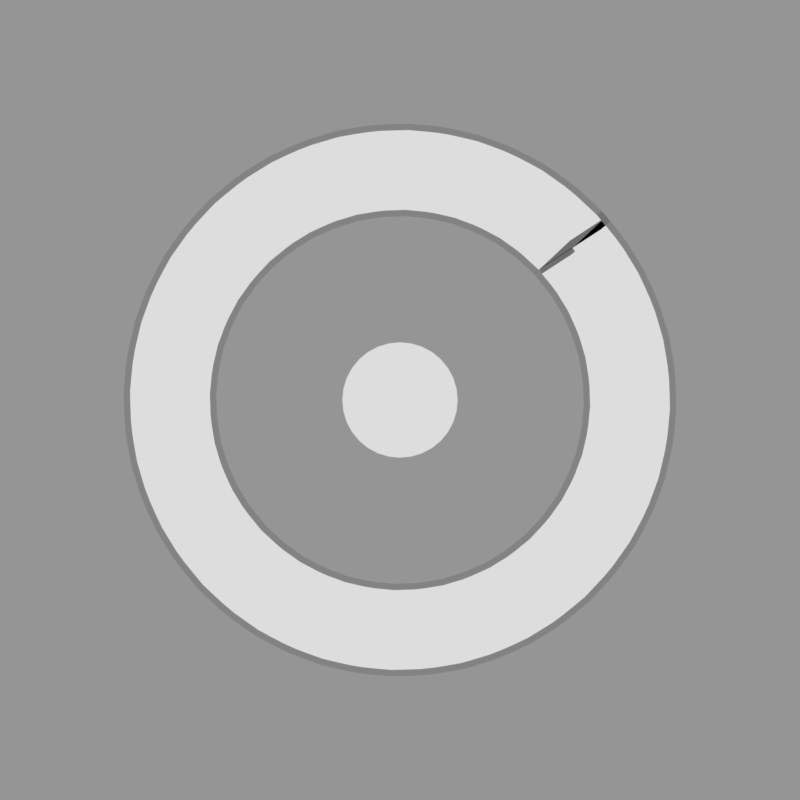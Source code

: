 # Source: hitbursts.rendermarker.blend  (saved by Blender 2.79.0; exported with 4.5.12 LTS)
import bpy
from mathutils import Matrix  # noqa: F401  (used for matrix-valued properties, if any)

bpy.ops.wm.read_factory_settings(use_empty=True)
scene = bpy.context.scene
scene.name = 'hitcirclestuff'

# ---- collections
col_collection_1 = bpy.data.collections.new('Collection 1'); scene.collection.children.link(col_collection_1)

# ---- materials (node trees are filled in below, after node groups)
mat_lightgreen = bpy.data.materials.new('lightgreen')
mat_black__75trans = bpy.data.materials.new('black-.75trans')
mat_black__75trans.alpha_threshold = 0.0
mat_black__75trans.roughness = 0.5
mat_darkred = bpy.data.materials.new('darkred')
mat_gold = bpy.data.materials.new('gold')
mat_white = bpy.data.materials.new('white')

# ---- material node trees
mat_black__75trans.use_nodes = True; mat_black__75trans.node_tree.nodes.clear()
_N = mat_black__75trans.node_tree.nodes; _L = mat_black__75trans.node_tree.links
n0 = _N.new('ShaderNodeOutputMaterial'); n0.name = 'Material Output'; n0.location = (300, 300)
n1 = _N.new('ShaderNodeMixShader'); n1.name = 'Mix Shader'; n1.location = (10, 300)
n1.inputs[0].default_value = 0.75
n2 = _N.new('ShaderNodeEmission'); n2.name = 'Emission'; n2.location = (-180, 200)
n2.inputs[0].default_value = (0.0, 0.0, 0.0, 1.0)
n3 = _N.new('ShaderNodeBsdfTransparent'); n3.name = 'Transparent BSDF'; n3.location = (-180, 100)
_L.new(n1.outputs[0], n0.inputs[0])
_L.new(n2.outputs[0], n1.inputs[1])
_L.new(n3.outputs[0], n1.inputs[2])
n0.is_active_output = True

# ---- cameras
cam_camera_000 = bpy.data.cameras.new('Camera.000')
cam_camera_000.type = 'ORTHO'
cam_camera_000.clip_end = 100.0
cam_camera_000.lens = 35.0
cam_camera_000.sensor_width = 32.0
cam_camera_000.sensor_height = 18.0
cam_camera_000.ortho_scale = 1.2
cam_camera_000.dof.focus_distance = 0.0
cam_camera_061 = bpy.data.cameras.new('Camera.061')
cam_camera_061.type = 'ORTHO'
cam_camera_061.clip_end = 100.0
cam_camera_061.lens = 35.0
cam_camera_061.sensor_width = 32.0
cam_camera_061.sensor_height = 18.0
cam_camera_061.ortho_scale = 1.2
cam_camera_061.dof.focus_distance = 0.0
cam_camera_098 = bpy.data.cameras.new('Camera.098')
cam_camera_098.type = 'ORTHO'
cam_camera_098.clip_end = 100.0
cam_camera_098.lens = 35.0
cam_camera_098.sensor_width = 32.0
cam_camera_098.sensor_height = 18.0
cam_camera_098.ortho_scale = 1.2
cam_camera_098.dof.focus_distance = 0.0
cam_camera_101 = bpy.data.cameras.new('Camera.101')
cam_camera_101.type = 'ORTHO'
cam_camera_101.clip_end = 100.0
cam_camera_101.lens = 35.0
cam_camera_101.sensor_width = 32.0
cam_camera_101.sensor_height = 18.0
cam_camera_101.ortho_scale = 1.2
cam_camera_101.dof.focus_distance = 0.0

# ---- meshes
me_circle = bpy.data.meshes.new('Circle')
me_circle.from_pydata([(0.0, 0.1048, 0.0), (-0.02044, 0.1027, 0.0), (-0.04009, 0.09679, 0.0), (-0.0582, 0.08711, 0.0), (-0.07408, 0.07408, 0.0), (-0.08711, 0.0582, 0.0), (-0.09679, 0.04009, 0.0), (-0.1027, 0.02044, 0.0), (-0.1048, 7.909e-09, 0.0), (-0.1027, -0.02044, 0.0), (-0.09679, -0.04009, 0.0), (-0.08711, -0.0582, 0.0), (-0.07408, -0.07408, 0.0), (-0.0582, -0.08711, 0.0), (-0.04009, -0.09679, 0.0), (-0.02044, -0.1027, 0.0), (3.414e-08, -0.1048, 0.0), (0.02044, -0.1027, 0.0), (0.04009, -0.09679, 0.0), (0.0582, -0.08711, 0.0), (0.07408, -0.07408, 0.0), (0.08711, -0.0582, 0.0), (0.09679, -0.04009, 0.0), (0.1027, -0.02044, 0.0), (0.1048, 1.012e-07, 0.0), (0.1027, 0.02044, 0.0), (0.09679, 0.04009, 0.0), (0.08711, 0.0582, 0.0), (0.07408, 0.07408, 0.0), (0.0582, 0.08711, 0.0), (0.04009, 0.09679, 0.0), (0.02044, 0.1027, 0.0)], [], [(1, 2, 3, 4, 5, 6, 7, 8, 9, 10, 11, 12, 13, 14, 15, 16, 17, 18, 19, 20, 21, 22, 23, 24, 25, 26, 27, 28, 29, 30, 31, 0)])
me_circle.materials.append(mat_lightgreen)
me_circle.use_remesh_preserve_volume = False
me_circle.use_remesh_preserve_attributes = False
me_circle.use_mirror_vertex_groups = False
me_circle.update()
me_plane_003 = bpy.data.meshes.new('Plane.003')
me_plane_003.from_pydata([(-1.249e-06, -0.06377, 0.0), (2.327, -0.06377, 0.0), (-1.249e-06, 0.06377, 0.0), (2.327, 0.06377, 0.0), (0.01923, -0.06377, 0.0), (0.03847, -0.06377, 0.0), (0.0577, -0.06377, 0.0), (0.07694, -0.06377, 0.0), (0.09618, -0.06377, 0.0), (0.1154, -0.06377, 0.0), (0.1346, -0.06377, 0.0), (0.1539, -0.06377, 0.0), (0.1731, -0.06377, 0.0), (0.1924, -0.06377, 0.0), (0.2116, -0.06377, 0.0), (0.2308, -0.06377, 0.0), (0.2501, -0.06377, 0.0), (0.2693, -0.06377, 0.0), (0.2885, -0.06377, 0.0), (0.3078, -0.06377, 0.0), (0.327, -0.06377, 0.0), (0.3462, -0.06377, 0.0), (0.3655, -0.06377, 0.0), (0.3847, -0.06377, 0.0), (0.4039, -0.06377, 0.0), (0.4232, -0.06377, 0.0), (0.4424, -0.06377, 0.0), (0.4616, -0.06377, 0.0), (0.4809, -0.06377, 0.0), (0.5001, -0.06377, 0.0), (0.5194, -0.06377, 0.0), (0.5386, -0.06377, 0.0), (0.5578, -0.06377, 0.0), (0.5771, -0.06377, 0.0), (0.5963, -0.06377, 0.0), (0.6155, -0.06377, 0.0), (0.6348, -0.06377, 0.0), (0.654, -0.06377, 0.0), (0.6732, -0.06377, 0.0), (0.6925, -0.06377, 0.0), (0.7117, -0.06377, 0.0), (0.7309, -0.06377, 0.0), (0.7502, -0.06377, 0.0), (0.7694, -0.06377, 0.0), (0.7886, -0.06377, 0.0), (0.8079, -0.06377, 0.0), (0.8271, -0.06377, 0.0), (0.8463, -0.06377, 0.0), (0.8656, -0.06377, 0.0), (0.8848, -0.06377, 0.0), (0.9041, -0.06377, 0.0), (0.9233, -0.06377, 0.0), (0.9425, -0.06377, 0.0), (0.9618, -0.06377, 0.0), (0.981, -0.06377, 0.0), (1.0, -0.06377, 0.0), (1.019, -0.06377, 0.0), (1.039, -0.06377, 0.0), (1.058, -0.06377, 0.0), (1.077, -0.06377, 0.0), (1.096, -0.06377, 0.0), (1.116, -0.06377, 0.0), (1.135, -0.06377, 0.0), (1.154, -0.06377, 0.0), (1.173, -0.06377, 0.0), (1.193, -0.06377, 0.0), (1.212, -0.06377, 0.0), (1.231, -0.06377, 0.0), (1.25, -0.06377, 0.0), (1.27, -0.06377, 0.0), (1.289, -0.06377, 0.0), (1.308, -0.06377, 0.0), (1.327, -0.06377, 0.0), (1.346, -0.06377, 0.0), (1.366, -0.06377, 0.0), (1.385, -0.06377, 0.0), (1.404, -0.06377, 0.0), (1.423, -0.06377, 0.0), (1.443, -0.06377, 0.0), (1.462, -0.06377, 0.0), (1.481, -0.06377, 0.0), (1.5, -0.06377, 0.0), (1.52, -0.06377, 0.0), (1.539, -0.06377, 0.0), (1.558, -0.06377, 0.0), (1.577, -0.06377, 0.0), (1.597, -0.06377, 0.0), (1.616, -0.06377, 0.0), (1.635, -0.06377, 0.0), (1.654, -0.06377, 0.0), (1.673, -0.06377, 0.0), (1.693, -0.06377, 0.0), (1.712, -0.06377, 0.0), (1.731, -0.06377, 0.0), (1.75, -0.06377, 0.0), (1.77, -0.06377, 0.0), (1.789, -0.06377, 0.0), (1.808, -0.06377, 0.0), (1.827, -0.06377, 0.0), (1.847, -0.06377, 0.0), (1.866, -0.06377, 0.0), (1.885, -0.06377, 0.0), (1.904, -0.06377, 0.0), (1.924, -0.06377, 0.0), (1.943, -0.06377, 0.0), (1.962, -0.06377, 0.0), (1.981, -0.06377, 0.0), (2.0, -0.06377, 0.0), (2.02, -0.06377, 0.0), (2.039, -0.06377, 0.0), (2.058, -0.06377, 0.0), (2.077, -0.06377, 0.0), (2.097, -0.06377, 0.0), (2.116, -0.06377, 0.0), (2.135, -0.06377, 0.0), (2.154, -0.06377, 0.0), (2.174, -0.06377, 0.0), (2.193, -0.06377, 0.0), (2.212, -0.06377, 0.0), (2.231, -0.06377, 0.0), (2.251, -0.06377, 0.0), (2.27, -0.06377, 0.0), (2.289, -0.06377, 0.0), (2.308, -0.06377, 0.0), (2.308, 0.06377, 0.0), (2.289, 0.06377, 0.0), (2.27, 0.06377, 0.0), (2.251, 0.06377, 0.0), (2.231, 0.06377, 0.0), (2.212, 0.06377, 0.0), (2.193, 0.06377, 0.0), (2.174, 0.06377, 0.0), (2.154, 0.06377, 0.0), (2.135, 0.06377, 0.0), (2.116, 0.06377, 0.0), (2.097, 0.06377, 0.0), (2.077, 0.06377, 0.0), (2.058, 0.06377, 0.0), (2.039, 0.06377, 0.0), (2.02, 0.06377, 0.0), (2.0, 0.06377, 0.0), (1.981, 0.06377, 0.0), (1.962, 0.06377, 0.0), (1.943, 0.06377, 0.0), (1.924, 0.06377, 0.0), (1.904, 0.06377, 0.0), (1.885, 0.06377, 0.0), (1.866, 0.06377, 0.0), (1.847, 0.06377, 0.0), (1.827, 0.06377, 0.0), (1.808, 0.06377, 0.0), (1.789, 0.06377, 0.0), (1.77, 0.06377, 0.0), (1.75, 0.06377, 0.0), (1.731, 0.06377, 0.0), (1.712, 0.06377, 0.0), (1.693, 0.06377, 0.0), (1.673, 0.06377, 0.0), (1.654, 0.06377, 0.0), (1.635, 0.06377, 0.0), (1.616, 0.06377, 0.0), (1.597, 0.06377, 0.0), (1.577, 0.06377, 0.0), (1.558, 0.06377, 0.0), (1.539, 0.06377, 0.0), (1.52, 0.06377, 0.0), (1.5, 0.06377, 0.0), (1.481, 0.06377, 0.0), (1.462, 0.06377, 0.0), (1.443, 0.06377, 0.0), (1.423, 0.06377, 0.0), (1.404, 0.06377, 0.0), (1.385, 0.06377, 0.0), (1.366, 0.06377, 0.0), (1.346, 0.06377, 0.0), (1.327, 0.06377, 0.0), (1.308, 0.06377, 0.0), (1.289, 0.06377, 0.0), (1.27, 0.06377, 0.0), (1.25, 0.06377, 0.0), (1.231, 0.06377, 0.0), (1.212, 0.06377, 0.0), (1.193, 0.06377, 0.0), (1.173, 0.06377, 0.0), (1.154, 0.06377, 0.0), (1.135, 0.06377, 0.0), (1.116, 0.06377, 0.0), (1.096, 0.06377, 0.0), (1.077, 0.06377, 0.0), (1.058, 0.06377, 0.0), (1.039, 0.06377, 0.0), (1.019, 0.06377, 0.0), (1.0, 0.06377, 0.0), (0.981, 0.06377, 0.0), (0.9618, 0.06377, 0.0), (0.9425, 0.06377, 0.0), (0.9233, 0.06377, 0.0), (0.9041, 0.06377, 0.0), (0.8848, 0.06377, 0.0), (0.8656, 0.06377, 0.0), (0.8464, 0.06377, 0.0), (0.8271, 0.06377, 0.0), (0.8079, 0.06377, 0.0), (0.7886, 0.06377, 0.0), (0.7694, 0.06377, 0.0), (0.7502, 0.06377, 0.0), (0.7309, 0.06377, 0.0), (0.7117, 0.06377, 0.0), (0.6925, 0.06377, 0.0), (0.6732, 0.06377, 0.0), (0.654, 0.06377, 0.0), (0.6348, 0.06377, 0.0), (0.6155, 0.06377, 0.0), (0.5963, 0.06377, 0.0), (0.5771, 0.06377, 0.0), (0.5578, 0.06377, 0.0), (0.5386, 0.06377, 0.0), (0.5194, 0.06377, 0.0), (0.5001, 0.06377, 0.0), (0.4809, 0.06377, 0.0), (0.4616, 0.06377, 0.0), (0.4424, 0.06377, 0.0), (0.4232, 0.06377, 0.0), (0.4039, 0.06377, 0.0), (0.3847, 0.06377, 0.0), (0.3655, 0.06377, 0.0), (0.3462, 0.06377, 0.0), (0.327, 0.06377, 0.0), (0.3078, 0.06377, 0.0), (0.2885, 0.06377, 0.0), (0.2693, 0.06377, 0.0), (0.2501, 0.06377, 0.0), (0.2308, 0.06377, 0.0), (0.2116, 0.06377, 0.0), (0.1924, 0.06377, 0.0), (0.1731, 0.06377, 0.0), (0.1539, 0.06377, 0.0), (0.1346, 0.06377, 0.0), (0.1154, 0.06377, 0.0), (0.09618, 0.06377, 0.0), (0.07694, 0.06377, 0.0), (0.0577, 0.06377, 0.0), (0.03847, 0.06377, 0.0), (0.01923, 0.06377, 0.0)], [], [(123, 1, 3, 124), (0, 4, 243, 2), (4, 5, 242, 243), (5, 6, 241, 242), (6, 7, 240, 241), (7, 8, 239, 240), (8, 9, 238, 239), (9, 10, 237, 238), (10, 11, 236, 237), (11, 12, 235, 236), (12, 13, 234, 235), (13, 14, 233, 234), (14, 15, 232, 233), (15, 16, 231, 232), (16, 17, 230, 231), (17, 18, 229, 230), (18, 19, 228, 229), (19, 20, 227, 228), (20, 21, 226, 227), (21, 22, 225, 226), (22, 23, 224, 225), (23, 24, 223, 224), (24, 25, 222, 223), (25, 26, 221, 222), (26, 27, 220, 221), (27, 28, 219, 220), (28, 29, 218, 219), (29, 30, 217, 218), (30, 31, 216, 217), (31, 32, 215, 216), (32, 33, 214, 215), (33, 34, 213, 214), (34, 35, 212, 213), (35, 36, 211, 212), (36, 37, 210, 211), (37, 38, 209, 210), (38, 39, 208, 209), (39, 40, 207, 208), (40, 41, 206, 207), (41, 42, 205, 206), (42, 43, 204, 205), (43, 44, 203, 204), (44, 45, 202, 203), (45, 46, 201, 202), (46, 47, 200, 201), (47, 48, 199, 200), (48, 49, 198, 199), (49, 50, 197, 198), (50, 51, 196, 197), (51, 52, 195, 196), (52, 53, 194, 195), (53, 54, 193, 194), (54, 55, 192, 193), (55, 56, 191, 192), (56, 57, 190, 191), (57, 58, 189, 190), (58, 59, 188, 189), (59, 60, 187, 188), (60, 61, 186, 187), (61, 62, 185, 186), (62, 63, 184, 185), (63, 64, 183, 184), (64, 65, 182, 183), (65, 66, 181, 182), (66, 67, 180, 181), (67, 68, 179, 180), (68, 69, 178, 179), (69, 70, 177, 178), (70, 71, 176, 177), (71, 72, 175, 176), (72, 73, 174, 175), (73, 74, 173, 174), (74, 75, 172, 173), (75, 76, 171, 172), (76, 77, 170, 171), (77, 78, 169, 170), (78, 79, 168, 169), (79, 80, 167, 168), (80, 81, 166, 167), (81, 82, 165, 166), (82, 83, 164, 165), (83, 84, 163, 164), (84, 85, 162, 163), (85, 86, 161, 162), (86, 87, 160, 161), (87, 88, 159, 160), (88, 89, 158, 159), (89, 90, 157, 158), (90, 91, 156, 157), (91, 92, 155, 156), (92, 93, 154, 155), (93, 94, 153, 154), (94, 95, 152, 153), (95, 96, 151, 152), (96, 97, 150, 151), (97, 98, 149, 150), (98, 99, 148, 149), (99, 100, 147, 148), (100, 101, 146, 147), (101, 102, 145, 146), (102, 103, 144, 145), (103, 104, 143, 144), (104, 105, 142, 143), (105, 106, 141, 142), (106, 107, 140, 141), (107, 108, 139, 140), (108, 109, 138, 139), (109, 110, 137, 138), (110, 111, 136, 137), (111, 112, 135, 136), (112, 113, 134, 135), (113, 114, 133, 134), (114, 115, 132, 133), (115, 116, 131, 132), (116, 117, 130, 131), (117, 118, 129, 130), (118, 119, 128, 129), (119, 120, 127, 128), (120, 121, 126, 127), (121, 122, 125, 126), (122, 123, 124, 125)])
me_plane_003.materials.append(mat_lightgreen)
me_plane_003.use_remesh_preserve_volume = False
me_plane_003.use_remesh_preserve_attributes = False
me_plane_003.use_mirror_vertex_groups = False
me_plane_003.update()
me_plane_002 = bpy.data.meshes.new('Plane.002')
me_plane_002.from_pydata([(-1.249e-06, -0.07391, 9.313e-10), (2.327, -0.07391, 9.313e-10), (-1.249e-06, 0.07391, 9.313e-10), (2.327, 0.07391, 9.313e-10), (0.01923, -0.07391, 9.313e-10), (0.03847, -0.07391, 9.313e-10), (0.0577, -0.07391, 9.313e-10), (0.07694, -0.07391, 9.313e-10), (0.09618, -0.07391, 9.313e-10), (0.1154, -0.07391, 9.313e-10), (0.1346, -0.07391, 9.313e-10), (0.1539, -0.07391, 9.313e-10), (0.1731, -0.07391, 9.313e-10), (0.1924, -0.07391, 9.313e-10), (0.2116, -0.07391, 9.313e-10), (0.2308, -0.07391, 9.313e-10), (0.2501, -0.07391, 9.313e-10), (0.2693, -0.07391, 9.313e-10), (0.2885, -0.07391, 9.313e-10), (0.3078, -0.07391, 9.313e-10), (0.327, -0.07391, 9.313e-10), (0.3462, -0.07391, 9.313e-10), (0.3655, -0.07391, 9.313e-10), (0.3847, -0.07391, 9.313e-10), (0.4039, -0.07391, 9.313e-10), (0.4232, -0.07391, 9.313e-10), (0.4424, -0.07391, 9.313e-10), (0.4616, -0.07391, 9.313e-10), (0.4809, -0.07391, 9.313e-10), (0.5001, -0.07391, 9.313e-10), (0.5194, -0.07391, 9.313e-10), (0.5386, -0.07391, 9.313e-10), (0.5578, -0.07391, 9.313e-10), (0.5771, -0.07391, 9.313e-10), (0.5963, -0.07391, 9.313e-10), (0.6155, -0.07391, 9.313e-10), (0.6348, -0.07391, 9.313e-10), (0.654, -0.07391, 9.313e-10), (0.6732, -0.07391, 9.313e-10), (0.6925, -0.07391, 9.313e-10), (0.7117, -0.07391, 9.313e-10), (0.7309, -0.07391, 9.313e-10), (0.7502, -0.07391, 9.313e-10), (0.7694, -0.07391, 9.313e-10), (0.7886, -0.07391, 9.313e-10), (0.8079, -0.07391, 9.313e-10), (0.8271, -0.07391, 9.313e-10), (0.8463, -0.07391, 9.313e-10), (0.8656, -0.07391, 9.313e-10), (0.8848, -0.07391, 9.313e-10), (0.9041, -0.07391, 9.313e-10), (0.9233, -0.07391, 9.313e-10), (0.9425, -0.07391, 9.313e-10), (0.9618, -0.07391, 9.313e-10), (0.981, -0.07391, 9.313e-10), (1.0, -0.07391, 9.313e-10), (1.019, -0.07391, 9.313e-10), (1.039, -0.07391, 9.313e-10), (1.058, -0.07391, 9.313e-10), (1.077, -0.07391, 9.313e-10), (1.096, -0.07391, 9.313e-10), (1.116, -0.07391, 9.313e-10), (1.135, -0.07391, 9.313e-10), (1.154, -0.07391, 9.313e-10), (1.173, -0.07391, 9.313e-10), (1.193, -0.07391, 9.313e-10), (1.212, -0.07391, 9.313e-10), (1.231, -0.07391, 9.313e-10), (1.25, -0.07391, 9.313e-10), (1.27, -0.07391, 9.313e-10), (1.289, -0.07391, 9.313e-10), (1.308, -0.07391, 9.313e-10), (1.327, -0.07391, 9.313e-10), (1.346, -0.07391, 9.313e-10), (1.366, -0.07391, 9.313e-10), (1.385, -0.07391, 9.313e-10), (1.404, -0.07391, 9.313e-10), (1.423, -0.07391, 9.313e-10), (1.443, -0.07391, 9.313e-10), (1.462, -0.07391, 9.313e-10), (1.481, -0.07391, 9.313e-10), (1.5, -0.07391, 9.313e-10), (1.52, -0.07391, 9.313e-10), (1.539, -0.07391, 9.313e-10), (1.558, -0.07391, 9.313e-10), (1.577, -0.07391, 9.313e-10), (1.597, -0.07391, 9.313e-10), (1.616, -0.07391, 9.313e-10), (1.635, -0.07391, 9.313e-10), (1.654, -0.07391, 9.313e-10), (1.673, -0.07391, 9.313e-10), (1.693, -0.07391, 9.313e-10), (1.712, -0.07391, 9.313e-10), (1.731, -0.07391, 9.313e-10), (1.75, -0.07391, 9.313e-10), (1.77, -0.07391, 9.313e-10), (1.789, -0.07391, 9.313e-10), (1.808, -0.07391, 9.313e-10), (1.827, -0.07391, 9.313e-10), (1.847, -0.07391, 9.313e-10), (1.866, -0.07391, 9.313e-10), (1.885, -0.07391, 9.313e-10), (1.904, -0.07391, 9.313e-10), (1.924, -0.07391, 9.313e-10), (1.943, -0.07391, 9.313e-10), (1.962, -0.07391, 9.313e-10), (1.981, -0.07391, 9.313e-10), (2.0, -0.07391, 9.313e-10), (2.02, -0.07391, 9.313e-10), (2.039, -0.07391, 9.313e-10), (2.058, -0.07391, 9.313e-10), (2.077, -0.07391, 9.313e-10), (2.097, -0.07391, 9.313e-10), (2.116, -0.07391, 9.313e-10), (2.135, -0.07391, 9.313e-10), (2.154, -0.07391, 9.313e-10), (2.174, -0.07391, 9.313e-10), (2.193, -0.07391, 9.313e-10), (2.212, -0.07391, 9.313e-10), (2.231, -0.07391, 9.313e-10), (2.251, -0.07391, 9.313e-10), (2.27, -0.07391, 9.313e-10), (2.289, -0.07391, 9.313e-10), (2.308, -0.07391, 9.313e-10), (2.308, 0.07391, 9.313e-10), (2.289, 0.07391, 9.313e-10), (2.27, 0.07391, 9.313e-10), (2.251, 0.07391, 9.313e-10), (2.231, 0.07391, 9.313e-10), (2.212, 0.07391, 9.313e-10), (2.193, 0.07391, 9.313e-10), (2.174, 0.07391, 9.313e-10), (2.154, 0.07391, 9.313e-10), (2.135, 0.07391, 9.313e-10), (2.116, 0.07391, 9.313e-10), (2.097, 0.07391, 9.313e-10), (2.077, 0.07391, 9.313e-10), (2.058, 0.07391, 9.313e-10), (2.039, 0.07391, 9.313e-10), (2.02, 0.07391, 9.313e-10), (2.0, 0.07391, 9.313e-10), (1.981, 0.07391, 9.313e-10), (1.962, 0.07391, 9.313e-10), (1.943, 0.07391, 9.313e-10), (1.924, 0.07391, 9.313e-10), (1.904, 0.07391, 9.313e-10), (1.885, 0.07391, 9.313e-10), (1.866, 0.07391, 9.313e-10), (1.847, 0.07391, 9.313e-10), (1.827, 0.07391, 9.313e-10), (1.808, 0.07391, 9.313e-10), (1.789, 0.07391, 9.313e-10), (1.77, 0.07391, 9.313e-10), (1.75, 0.07391, 9.313e-10), (1.731, 0.07391, 9.313e-10), (1.712, 0.07391, 9.313e-10), (1.693, 0.07391, 9.313e-10), (1.673, 0.07391, 9.313e-10), (1.654, 0.07391, 9.313e-10), (1.635, 0.07391, 9.313e-10), (1.616, 0.07391, 9.313e-10), (1.597, 0.07391, 9.313e-10), (1.577, 0.07391, 9.313e-10), (1.558, 0.07391, 9.313e-10), (1.539, 0.07391, 9.313e-10), (1.52, 0.07391, 9.313e-10), (1.5, 0.07391, 9.313e-10), (1.481, 0.07391, 9.313e-10), (1.462, 0.07391, 9.313e-10), (1.443, 0.07391, 9.313e-10), (1.423, 0.07391, 9.313e-10), (1.404, 0.07391, 9.313e-10), (1.385, 0.07391, 9.313e-10), (1.366, 0.07391, 9.313e-10), (1.346, 0.07391, 9.313e-10), (1.327, 0.07391, 9.313e-10), (1.308, 0.07391, 9.313e-10), (1.289, 0.07391, 9.313e-10), (1.27, 0.07391, 9.313e-10), (1.25, 0.07391, 9.313e-10), (1.231, 0.07391, 9.313e-10), (1.212, 0.07391, 9.313e-10), (1.193, 0.07391, 9.313e-10), (1.173, 0.07391, 9.313e-10), (1.154, 0.07391, 9.313e-10), (1.135, 0.07391, 9.313e-10), (1.116, 0.07391, 9.313e-10), (1.096, 0.07391, 9.313e-10), (1.077, 0.07391, 9.313e-10), (1.058, 0.07391, 9.313e-10), (1.039, 0.07391, 9.313e-10), (1.019, 0.07391, 9.313e-10), (1.0, 0.07391, 9.313e-10), (0.981, 0.07391, 9.313e-10), (0.9618, 0.07391, 9.313e-10), (0.9425, 0.07391, 9.313e-10), (0.9233, 0.07391, 9.313e-10), (0.9041, 0.07391, 9.313e-10), (0.8848, 0.07391, 9.313e-10), (0.8656, 0.07391, 9.313e-10), (0.8464, 0.07391, 9.313e-10), (0.8271, 0.07391, 9.313e-10), (0.8079, 0.07391, 9.313e-10), (0.7886, 0.07391, 9.313e-10), (0.7694, 0.07391, 9.313e-10), (0.7502, 0.07391, 9.313e-10), (0.7309, 0.07391, 9.313e-10), (0.7117, 0.07391, 9.313e-10), (0.6925, 0.07391, 9.313e-10), (0.6732, 0.07391, 9.313e-10), (0.654, 0.07391, 9.313e-10), (0.6348, 0.07391, 9.313e-10), (0.6155, 0.07391, 9.313e-10), (0.5963, 0.07391, 9.313e-10), (0.5771, 0.07391, 9.313e-10), (0.5578, 0.07391, 9.313e-10), (0.5386, 0.07391, 9.313e-10), (0.5194, 0.07391, 9.313e-10), (0.5001, 0.07391, 9.313e-10), (0.4809, 0.07391, 9.313e-10), (0.4616, 0.07391, 9.313e-10), (0.4424, 0.07391, 9.313e-10), (0.4232, 0.07391, 9.313e-10), (0.4039, 0.07391, 9.313e-10), (0.3847, 0.07391, 9.313e-10), (0.3655, 0.07391, 9.313e-10), (0.3462, 0.07391, 9.313e-10), (0.327, 0.07391, 9.313e-10), (0.3078, 0.07391, 9.313e-10), (0.2885, 0.07391, 9.313e-10), (0.2693, 0.07391, 9.313e-10), (0.2501, 0.07391, 9.313e-10), (0.2308, 0.07391, 9.313e-10), (0.2116, 0.07391, 9.313e-10), (0.1924, 0.07391, 9.313e-10), (0.1731, 0.07391, 9.313e-10), (0.1539, 0.07391, 9.313e-10), (0.1346, 0.07391, 9.313e-10), (0.1154, 0.07391, 9.313e-10), (0.09618, 0.07391, 9.313e-10), (0.07694, 0.07391, 9.313e-10), (0.0577, 0.07391, 9.313e-10), (0.03847, 0.07391, 9.313e-10), (0.01923, 0.07391, 9.313e-10)], [], [(123, 1, 3, 124), (0, 4, 243, 2), (4, 5, 242, 243), (5, 6, 241, 242), (6, 7, 240, 241), (7, 8, 239, 240), (8, 9, 238, 239), (9, 10, 237, 238), (10, 11, 236, 237), (11, 12, 235, 236), (12, 13, 234, 235), (13, 14, 233, 234), (14, 15, 232, 233), (15, 16, 231, 232), (16, 17, 230, 231), (17, 18, 229, 230), (18, 19, 228, 229), (19, 20, 227, 228), (20, 21, 226, 227), (21, 22, 225, 226), (22, 23, 224, 225), (23, 24, 223, 224), (24, 25, 222, 223), (25, 26, 221, 222), (26, 27, 220, 221), (27, 28, 219, 220), (28, 29, 218, 219), (29, 30, 217, 218), (30, 31, 216, 217), (31, 32, 215, 216), (32, 33, 214, 215), (33, 34, 213, 214), (34, 35, 212, 213), (35, 36, 211, 212), (36, 37, 210, 211), (37, 38, 209, 210), (38, 39, 208, 209), (39, 40, 207, 208), (40, 41, 206, 207), (41, 42, 205, 206), (42, 43, 204, 205), (43, 44, 203, 204), (44, 45, 202, 203), (45, 46, 201, 202), (46, 47, 200, 201), (47, 48, 199, 200), (48, 49, 198, 199), (49, 50, 197, 198), (50, 51, 196, 197), (51, 52, 195, 196), (52, 53, 194, 195), (53, 54, 193, 194), (54, 55, 192, 193), (55, 56, 191, 192), (56, 57, 190, 191), (57, 58, 189, 190), (58, 59, 188, 189), (59, 60, 187, 188), (60, 61, 186, 187), (61, 62, 185, 186), (62, 63, 184, 185), (63, 64, 183, 184), (64, 65, 182, 183), (65, 66, 181, 182), (66, 67, 180, 181), (67, 68, 179, 180), (68, 69, 178, 179), (69, 70, 177, 178), (70, 71, 176, 177), (71, 72, 175, 176), (72, 73, 174, 175), (73, 74, 173, 174), (74, 75, 172, 173), (75, 76, 171, 172), (76, 77, 170, 171), (77, 78, 169, 170), (78, 79, 168, 169), (79, 80, 167, 168), (80, 81, 166, 167), (81, 82, 165, 166), (82, 83, 164, 165), (83, 84, 163, 164), (84, 85, 162, 163), (85, 86, 161, 162), (86, 87, 160, 161), (87, 88, 159, 160), (88, 89, 158, 159), (89, 90, 157, 158), (90, 91, 156, 157), (91, 92, 155, 156), (92, 93, 154, 155), (93, 94, 153, 154), (94, 95, 152, 153), (95, 96, 151, 152), (96, 97, 150, 151), (97, 98, 149, 150), (98, 99, 148, 149), (99, 100, 147, 148), (100, 101, 146, 147), (101, 102, 145, 146), (102, 103, 144, 145), (103, 104, 143, 144), (104, 105, 142, 143), (105, 106, 141, 142), (106, 107, 140, 141), (107, 108, 139, 140), (108, 109, 138, 139), (109, 110, 137, 138), (110, 111, 136, 137), (111, 112, 135, 136), (112, 113, 134, 135), (113, 114, 133, 134), (114, 115, 132, 133), (115, 116, 131, 132), (116, 117, 130, 131), (117, 118, 129, 130), (118, 119, 128, 129), (119, 120, 127, 128), (120, 121, 126, 127), (121, 122, 125, 126), (122, 123, 124, 125)])
me_plane_002.materials.append(mat_black__75trans)
me_plane_002.use_remesh_preserve_volume = False
me_plane_002.use_remesh_preserve_attributes = False
me_plane_002.use_mirror_vertex_groups = False
me_plane_002.update()
me_plane_001 = bpy.data.meshes.new('Plane.001')
me_plane_001.from_pydata([(-1.249e-06, -0.07391, 9.313e-10), (2.327, -0.07391, 9.313e-10), (-1.249e-06, 0.07391, 9.313e-10), (2.327, 0.07391, 9.313e-10), (0.01923, -0.07391, 9.313e-10), (0.03847, -0.07391, 9.313e-10), (0.0577, -0.07391, 9.313e-10), (0.07694, -0.07391, 9.313e-10), (0.09618, -0.07391, 9.313e-10), (0.1154, -0.07391, 9.313e-10), (0.1346, -0.07391, 9.313e-10), (0.1539, -0.07391, 9.313e-10), (0.1731, -0.07391, 9.313e-10), (0.1924, -0.07391, 9.313e-10), (0.2116, -0.07391, 9.313e-10), (0.2308, -0.07391, 9.313e-10), (0.2501, -0.07391, 9.313e-10), (0.2693, -0.07391, 9.313e-10), (0.2885, -0.07391, 9.313e-10), (0.3078, -0.07391, 9.313e-10), (0.327, -0.07391, 9.313e-10), (0.3462, -0.07391, 9.313e-10), (0.3655, -0.07391, 9.313e-10), (0.3847, -0.07391, 9.313e-10), (0.4039, -0.07391, 9.313e-10), (0.4232, -0.07391, 9.313e-10), (0.4424, -0.07391, 9.313e-10), (0.4616, -0.07391, 9.313e-10), (0.4809, -0.07391, 9.313e-10), (0.5001, -0.07391, 9.313e-10), (0.5194, -0.07391, 9.313e-10), (0.5386, -0.07391, 9.313e-10), (0.5578, -0.07391, 9.313e-10), (0.5771, -0.07391, 9.313e-10), (0.5963, -0.07391, 9.313e-10), (0.6155, -0.07391, 9.313e-10), (0.6348, -0.07391, 9.313e-10), (0.654, -0.07391, 9.313e-10), (0.6732, -0.07391, 9.313e-10), (0.6925, -0.07391, 9.313e-10), (0.7117, -0.07391, 9.313e-10), (0.7309, -0.07391, 9.313e-10), (0.7502, -0.07391, 9.313e-10), (0.7694, -0.07391, 9.313e-10), (0.7886, -0.07391, 9.313e-10), (0.8079, -0.07391, 9.313e-10), (0.8271, -0.07391, 9.313e-10), (0.8463, -0.07391, 9.313e-10), (0.8656, -0.07391, 9.313e-10), (0.8848, -0.07391, 9.313e-10), (0.9041, -0.07391, 9.313e-10), (0.9233, -0.07391, 9.313e-10), (0.9425, -0.07391, 9.313e-10), (0.9618, -0.07391, 9.313e-10), (0.981, -0.07391, 9.313e-10), (1.0, -0.07391, 9.313e-10), (1.019, -0.07391, 9.313e-10), (1.039, -0.07391, 9.313e-10), (1.058, -0.07391, 9.313e-10), (1.077, -0.07391, 9.313e-10), (1.096, -0.07391, 9.313e-10), (1.116, -0.07391, 9.313e-10), (1.135, -0.07391, 9.313e-10), (1.154, -0.07391, 9.313e-10), (1.173, -0.07391, 9.313e-10), (1.193, -0.07391, 9.313e-10), (1.212, -0.07391, 9.313e-10), (1.231, -0.07391, 9.313e-10), (1.25, -0.07391, 9.313e-10), (1.27, -0.07391, 9.313e-10), (1.289, -0.07391, 9.313e-10), (1.308, -0.07391, 9.313e-10), (1.327, -0.07391, 9.313e-10), (1.346, -0.07391, 9.313e-10), (1.366, -0.07391, 9.313e-10), (1.385, -0.07391, 9.313e-10), (1.404, -0.07391, 9.313e-10), (1.423, -0.07391, 9.313e-10), (1.443, -0.07391, 9.313e-10), (1.462, -0.07391, 9.313e-10), (1.481, -0.07391, 9.313e-10), (1.5, -0.07391, 9.313e-10), (1.52, -0.07391, 9.313e-10), (1.539, -0.07391, 9.313e-10), (1.558, -0.07391, 9.313e-10), (1.577, -0.07391, 9.313e-10), (1.597, -0.07391, 9.313e-10), (1.616, -0.07391, 9.313e-10), (1.635, -0.07391, 9.313e-10), (1.654, -0.07391, 9.313e-10), (1.673, -0.07391, 9.313e-10), (1.693, -0.07391, 9.313e-10), (1.712, -0.07391, 9.313e-10), (1.731, -0.07391, 9.313e-10), (1.75, -0.07391, 9.313e-10), (1.77, -0.07391, 9.313e-10), (1.789, -0.07391, 9.313e-10), (1.808, -0.07391, 9.313e-10), (1.827, -0.07391, 9.313e-10), (1.847, -0.07391, 9.313e-10), (1.866, -0.07391, 9.313e-10), (1.885, -0.07391, 9.313e-10), (1.904, -0.07391, 9.313e-10), (1.924, -0.07391, 9.313e-10), (1.943, -0.07391, 9.313e-10), (1.962, -0.07391, 9.313e-10), (1.981, -0.07391, 9.313e-10), (2.0, -0.07391, 9.313e-10), (2.02, -0.07391, 9.313e-10), (2.039, -0.07391, 9.313e-10), (2.058, -0.07391, 9.313e-10), (2.077, -0.07391, 9.313e-10), (2.097, -0.07391, 9.313e-10), (2.116, -0.07391, 9.313e-10), (2.135, -0.07391, 9.313e-10), (2.154, -0.07391, 9.313e-10), (2.174, -0.07391, 9.313e-10), (2.193, -0.07391, 9.313e-10), (2.212, -0.07391, 9.313e-10), (2.231, -0.07391, 9.313e-10), (2.251, -0.07391, 9.313e-10), (2.27, -0.07391, 9.313e-10), (2.289, -0.07391, 9.313e-10), (2.308, -0.07391, 9.313e-10), (2.308, 0.07391, 9.313e-10), (2.289, 0.07391, 9.313e-10), (2.27, 0.07391, 9.313e-10), (2.251, 0.07391, 9.313e-10), (2.231, 0.07391, 9.313e-10), (2.212, 0.07391, 9.313e-10), (2.193, 0.07391, 9.313e-10), (2.174, 0.07391, 9.313e-10), (2.154, 0.07391, 9.313e-10), (2.135, 0.07391, 9.313e-10), (2.116, 0.07391, 9.313e-10), (2.097, 0.07391, 9.313e-10), (2.077, 0.07391, 9.313e-10), (2.058, 0.07391, 9.313e-10), (2.039, 0.07391, 9.313e-10), (2.02, 0.07391, 9.313e-10), (2.0, 0.07391, 9.313e-10), (1.981, 0.07391, 9.313e-10), (1.962, 0.07391, 9.313e-10), (1.943, 0.07391, 9.313e-10), (1.924, 0.07391, 9.313e-10), (1.904, 0.07391, 9.313e-10), (1.885, 0.07391, 9.313e-10), (1.866, 0.07391, 9.313e-10), (1.847, 0.07391, 9.313e-10), (1.827, 0.07391, 9.313e-10), (1.808, 0.07391, 9.313e-10), (1.789, 0.07391, 9.313e-10), (1.77, 0.07391, 9.313e-10), (1.75, 0.07391, 9.313e-10), (1.731, 0.07391, 9.313e-10), (1.712, 0.07391, 9.313e-10), (1.693, 0.07391, 9.313e-10), (1.673, 0.07391, 9.313e-10), (1.654, 0.07391, 9.313e-10), (1.635, 0.07391, 9.313e-10), (1.616, 0.07391, 9.313e-10), (1.597, 0.07391, 9.313e-10), (1.577, 0.07391, 9.313e-10), (1.558, 0.07391, 9.313e-10), (1.539, 0.07391, 9.313e-10), (1.52, 0.07391, 9.313e-10), (1.5, 0.07391, 9.313e-10), (1.481, 0.07391, 9.313e-10), (1.462, 0.07391, 9.313e-10), (1.443, 0.07391, 9.313e-10), (1.423, 0.07391, 9.313e-10), (1.404, 0.07391, 9.313e-10), (1.385, 0.07391, 9.313e-10), (1.366, 0.07391, 9.313e-10), (1.346, 0.07391, 9.313e-10), (1.327, 0.07391, 9.313e-10), (1.308, 0.07391, 9.313e-10), (1.289, 0.07391, 9.313e-10), (1.27, 0.07391, 9.313e-10), (1.25, 0.07391, 9.313e-10), (1.231, 0.07391, 9.313e-10), (1.212, 0.07391, 9.313e-10), (1.193, 0.07391, 9.313e-10), (1.173, 0.07391, 9.313e-10), (1.154, 0.07391, 9.313e-10), (1.135, 0.07391, 9.313e-10), (1.116, 0.07391, 9.313e-10), (1.096, 0.07391, 9.313e-10), (1.077, 0.07391, 9.313e-10), (1.058, 0.07391, 9.313e-10), (1.039, 0.07391, 9.313e-10), (1.019, 0.07391, 9.313e-10), (1.0, 0.07391, 9.313e-10), (0.981, 0.07391, 9.313e-10), (0.9618, 0.07391, 9.313e-10), (0.9425, 0.07391, 9.313e-10), (0.9233, 0.07391, 9.313e-10), (0.9041, 0.07391, 9.313e-10), (0.8848, 0.07391, 9.313e-10), (0.8656, 0.07391, 9.313e-10), (0.8464, 0.07391, 9.313e-10), (0.8271, 0.07391, 9.313e-10), (0.8079, 0.07391, 9.313e-10), (0.7886, 0.07391, 9.313e-10), (0.7694, 0.07391, 9.313e-10), (0.7502, 0.07391, 9.313e-10), (0.7309, 0.07391, 9.313e-10), (0.7117, 0.07391, 9.313e-10), (0.6925, 0.07391, 9.313e-10), (0.6732, 0.07391, 9.313e-10), (0.654, 0.07391, 9.313e-10), (0.6348, 0.07391, 9.313e-10), (0.6155, 0.07391, 9.313e-10), (0.5963, 0.07391, 9.313e-10), (0.5771, 0.07391, 9.313e-10), (0.5578, 0.07391, 9.313e-10), (0.5386, 0.07391, 9.313e-10), (0.5194, 0.07391, 9.313e-10), (0.5001, 0.07391, 9.313e-10), (0.4809, 0.07391, 9.313e-10), (0.4616, 0.07391, 9.313e-10), (0.4424, 0.07391, 9.313e-10), (0.4232, 0.07391, 9.313e-10), (0.4039, 0.07391, 9.313e-10), (0.3847, 0.07391, 9.313e-10), (0.3655, 0.07391, 9.313e-10), (0.3462, 0.07391, 9.313e-10), (0.327, 0.07391, 9.313e-10), (0.3078, 0.07391, 9.313e-10), (0.2885, 0.07391, 9.313e-10), (0.2693, 0.07391, 9.313e-10), (0.2501, 0.07391, 9.313e-10), (0.2308, 0.07391, 9.313e-10), (0.2116, 0.07391, 9.313e-10), (0.1924, 0.07391, 9.313e-10), (0.1731, 0.07391, 9.313e-10), (0.1539, 0.07391, 9.313e-10), (0.1346, 0.07391, 9.313e-10), (0.1154, 0.07391, 9.313e-10), (0.09618, 0.07391, 9.313e-10), (0.07694, 0.07391, 9.313e-10), (0.0577, 0.07391, 9.313e-10), (0.03847, 0.07391, 9.313e-10), (0.01923, 0.07391, 9.313e-10)], [], [(123, 1, 3, 124), (0, 4, 243, 2), (4, 5, 242, 243), (5, 6, 241, 242), (6, 7, 240, 241), (7, 8, 239, 240), (8, 9, 238, 239), (9, 10, 237, 238), (10, 11, 236, 237), (11, 12, 235, 236), (12, 13, 234, 235), (13, 14, 233, 234), (14, 15, 232, 233), (15, 16, 231, 232), (16, 17, 230, 231), (17, 18, 229, 230), (18, 19, 228, 229), (19, 20, 227, 228), (20, 21, 226, 227), (21, 22, 225, 226), (22, 23, 224, 225), (23, 24, 223, 224), (24, 25, 222, 223), (25, 26, 221, 222), (26, 27, 220, 221), (27, 28, 219, 220), (28, 29, 218, 219), (29, 30, 217, 218), (30, 31, 216, 217), (31, 32, 215, 216), (32, 33, 214, 215), (33, 34, 213, 214), (34, 35, 212, 213), (35, 36, 211, 212), (36, 37, 210, 211), (37, 38, 209, 210), (38, 39, 208, 209), (39, 40, 207, 208), (40, 41, 206, 207), (41, 42, 205, 206), (42, 43, 204, 205), (43, 44, 203, 204), (44, 45, 202, 203), (45, 46, 201, 202), (46, 47, 200, 201), (47, 48, 199, 200), (48, 49, 198, 199), (49, 50, 197, 198), (50, 51, 196, 197), (51, 52, 195, 196), (52, 53, 194, 195), (53, 54, 193, 194), (54, 55, 192, 193), (55, 56, 191, 192), (56, 57, 190, 191), (57, 58, 189, 190), (58, 59, 188, 189), (59, 60, 187, 188), (60, 61, 186, 187), (61, 62, 185, 186), (62, 63, 184, 185), (63, 64, 183, 184), (64, 65, 182, 183), (65, 66, 181, 182), (66, 67, 180, 181), (67, 68, 179, 180), (68, 69, 178, 179), (69, 70, 177, 178), (70, 71, 176, 177), (71, 72, 175, 176), (72, 73, 174, 175), (73, 74, 173, 174), (74, 75, 172, 173), (75, 76, 171, 172), (76, 77, 170, 171), (77, 78, 169, 170), (78, 79, 168, 169), (79, 80, 167, 168), (80, 81, 166, 167), (81, 82, 165, 166), (82, 83, 164, 165), (83, 84, 163, 164), (84, 85, 162, 163), (85, 86, 161, 162), (86, 87, 160, 161), (87, 88, 159, 160), (88, 89, 158, 159), (89, 90, 157, 158), (90, 91, 156, 157), (91, 92, 155, 156), (92, 93, 154, 155), (93, 94, 153, 154), (94, 95, 152, 153), (95, 96, 151, 152), (96, 97, 150, 151), (97, 98, 149, 150), (98, 99, 148, 149), (99, 100, 147, 148), (100, 101, 146, 147), (101, 102, 145, 146), (102, 103, 144, 145), (103, 104, 143, 144), (104, 105, 142, 143), (105, 106, 141, 142), (106, 107, 140, 141), (107, 108, 139, 140), (108, 109, 138, 139), (109, 110, 137, 138), (110, 111, 136, 137), (111, 112, 135, 136), (112, 113, 134, 135), (113, 114, 133, 134), (114, 115, 132, 133), (115, 116, 131, 132), (116, 117, 130, 131), (117, 118, 129, 130), (118, 119, 128, 129), (119, 120, 127, 128), (120, 121, 126, 127), (121, 122, 125, 126), (122, 123, 124, 125)])
me_plane_001.materials.append(mat_black__75trans)
me_plane_001.use_remesh_preserve_volume = False
me_plane_001.use_remesh_preserve_attributes = False
me_plane_001.use_mirror_vertex_groups = False
me_plane_001.update()
me_plane = bpy.data.meshes.new('Plane')
me_plane.from_pydata([(-1.249e-06, -0.06377, 0.0), (2.327, -0.06377, 0.0), (-1.249e-06, 0.06377, 0.0), (2.327, 0.06377, 0.0), (0.01923, -0.06377, 0.0), (0.03847, -0.06377, 0.0), (0.0577, -0.06377, 0.0), (0.07694, -0.06377, 0.0), (0.09618, -0.06377, 0.0), (0.1154, -0.06377, 0.0), (0.1346, -0.06377, 0.0), (0.1539, -0.06377, 0.0), (0.1731, -0.06377, 0.0), (0.1924, -0.06377, 0.0), (0.2116, -0.06377, 0.0), (0.2308, -0.06377, 0.0), (0.2501, -0.06377, 0.0), (0.2693, -0.06377, 0.0), (0.2885, -0.06377, 0.0), (0.3078, -0.06377, 0.0), (0.327, -0.06377, 0.0), (0.3462, -0.06377, 0.0), (0.3655, -0.06377, 0.0), (0.3847, -0.06377, 0.0), (0.4039, -0.06377, 0.0), (0.4232, -0.06377, 0.0), (0.4424, -0.06377, 0.0), (0.4616, -0.06377, 0.0), (0.4809, -0.06377, 0.0), (0.5001, -0.06377, 0.0), (0.5194, -0.06377, 0.0), (0.5386, -0.06377, 0.0), (0.5578, -0.06377, 0.0), (0.5771, -0.06377, 0.0), (0.5963, -0.06377, 0.0), (0.6155, -0.06377, 0.0), (0.6348, -0.06377, 0.0), (0.654, -0.06377, 0.0), (0.6732, -0.06377, 0.0), (0.6925, -0.06377, 0.0), (0.7117, -0.06377, 0.0), (0.7309, -0.06377, 0.0), (0.7502, -0.06377, 0.0), (0.7694, -0.06377, 0.0), (0.7886, -0.06377, 0.0), (0.8079, -0.06377, 0.0), (0.8271, -0.06377, 0.0), (0.8463, -0.06377, 0.0), (0.8656, -0.06377, 0.0), (0.8848, -0.06377, 0.0), (0.9041, -0.06377, 0.0), (0.9233, -0.06377, 0.0), (0.9425, -0.06377, 0.0), (0.9618, -0.06377, 0.0), (0.981, -0.06377, 0.0), (1.0, -0.06377, 0.0), (1.019, -0.06377, 0.0), (1.039, -0.06377, 0.0), (1.058, -0.06377, 0.0), (1.077, -0.06377, 0.0), (1.096, -0.06377, 0.0), (1.116, -0.06377, 0.0), (1.135, -0.06377, 0.0), (1.154, -0.06377, 0.0), (1.173, -0.06377, 0.0), (1.193, -0.06377, 0.0), (1.212, -0.06377, 0.0), (1.231, -0.06377, 0.0), (1.25, -0.06377, 0.0), (1.27, -0.06377, 0.0), (1.289, -0.06377, 0.0), (1.308, -0.06377, 0.0), (1.327, -0.06377, 0.0), (1.346, -0.06377, 0.0), (1.366, -0.06377, 0.0), (1.385, -0.06377, 0.0), (1.404, -0.06377, 0.0), (1.423, -0.06377, 0.0), (1.443, -0.06377, 0.0), (1.462, -0.06377, 0.0), (1.481, -0.06377, 0.0), (1.5, -0.06377, 0.0), (1.52, -0.06377, 0.0), (1.539, -0.06377, 0.0), (1.558, -0.06377, 0.0), (1.577, -0.06377, 0.0), (1.597, -0.06377, 0.0), (1.616, -0.06377, 0.0), (1.635, -0.06377, 0.0), (1.654, -0.06377, 0.0), (1.673, -0.06377, 0.0), (1.693, -0.06377, 0.0), (1.712, -0.06377, 0.0), (1.731, -0.06377, 0.0), (1.75, -0.06377, 0.0), (1.77, -0.06377, 0.0), (1.789, -0.06377, 0.0), (1.808, -0.06377, 0.0), (1.827, -0.06377, 0.0), (1.847, -0.06377, 0.0), (1.866, -0.06377, 0.0), (1.885, -0.06377, 0.0), (1.904, -0.06377, 0.0), (1.924, -0.06377, 0.0), (1.943, -0.06377, 0.0), (1.962, -0.06377, 0.0), (1.981, -0.06377, 0.0), (2.0, -0.06377, 0.0), (2.02, -0.06377, 0.0), (2.039, -0.06377, 0.0), (2.058, -0.06377, 0.0), (2.077, -0.06377, 0.0), (2.097, -0.06377, 0.0), (2.116, -0.06377, 0.0), (2.135, -0.06377, 0.0), (2.154, -0.06377, 0.0), (2.174, -0.06377, 0.0), (2.193, -0.06377, 0.0), (2.212, -0.06377, 0.0), (2.231, -0.06377, 0.0), (2.251, -0.06377, 0.0), (2.27, -0.06377, 0.0), (2.289, -0.06377, 0.0), (2.308, -0.06377, 0.0), (2.308, 0.06377, 0.0), (2.289, 0.06377, 0.0), (2.27, 0.06377, 0.0), (2.251, 0.06377, 0.0), (2.231, 0.06377, 0.0), (2.212, 0.06377, 0.0), (2.193, 0.06377, 0.0), (2.174, 0.06377, 0.0), (2.154, 0.06377, 0.0), (2.135, 0.06377, 0.0), (2.116, 0.06377, 0.0), (2.097, 0.06377, 0.0), (2.077, 0.06377, 0.0), (2.058, 0.06377, 0.0), (2.039, 0.06377, 0.0), (2.02, 0.06377, 0.0), (2.0, 0.06377, 0.0), (1.981, 0.06377, 0.0), (1.962, 0.06377, 0.0), (1.943, 0.06377, 0.0), (1.924, 0.06377, 0.0), (1.904, 0.06377, 0.0), (1.885, 0.06377, 0.0), (1.866, 0.06377, 0.0), (1.847, 0.06377, 0.0), (1.827, 0.06377, 0.0), (1.808, 0.06377, 0.0), (1.789, 0.06377, 0.0), (1.77, 0.06377, 0.0), (1.75, 0.06377, 0.0), (1.731, 0.06377, 0.0), (1.712, 0.06377, 0.0), (1.693, 0.06377, 0.0), (1.673, 0.06377, 0.0), (1.654, 0.06377, 0.0), (1.635, 0.06377, 0.0), (1.616, 0.06377, 0.0), (1.597, 0.06377, 0.0), (1.577, 0.06377, 0.0), (1.558, 0.06377, 0.0), (1.539, 0.06377, 0.0), (1.52, 0.06377, 0.0), (1.5, 0.06377, 0.0), (1.481, 0.06377, 0.0), (1.462, 0.06377, 0.0), (1.443, 0.06377, 0.0), (1.423, 0.06377, 0.0), (1.404, 0.06377, 0.0), (1.385, 0.06377, 0.0), (1.366, 0.06377, 0.0), (1.346, 0.06377, 0.0), (1.327, 0.06377, 0.0), (1.308, 0.06377, 0.0), (1.289, 0.06377, 0.0), (1.27, 0.06377, 0.0), (1.25, 0.06377, 0.0), (1.231, 0.06377, 0.0), (1.212, 0.06377, 0.0), (1.193, 0.06377, 0.0), (1.173, 0.06377, 0.0), (1.154, 0.06377, 0.0), (1.135, 0.06377, 0.0), (1.116, 0.06377, 0.0), (1.096, 0.06377, 0.0), (1.077, 0.06377, 0.0), (1.058, 0.06377, 0.0), (1.039, 0.06377, 0.0), (1.019, 0.06377, 0.0), (1.0, 0.06377, 0.0), (0.981, 0.06377, 0.0), (0.9618, 0.06377, 0.0), (0.9425, 0.06377, 0.0), (0.9233, 0.06377, 0.0), (0.9041, 0.06377, 0.0), (0.8848, 0.06377, 0.0), (0.8656, 0.06377, 0.0), (0.8464, 0.06377, 0.0), (0.8271, 0.06377, 0.0), (0.8079, 0.06377, 0.0), (0.7886, 0.06377, 0.0), (0.7694, 0.06377, 0.0), (0.7502, 0.06377, 0.0), (0.7309, 0.06377, 0.0), (0.7117, 0.06377, 0.0), (0.6925, 0.06377, 0.0), (0.6732, 0.06377, 0.0), (0.654, 0.06377, 0.0), (0.6348, 0.06377, 0.0), (0.6155, 0.06377, 0.0), (0.5963, 0.06377, 0.0), (0.5771, 0.06377, 0.0), (0.5578, 0.06377, 0.0), (0.5386, 0.06377, 0.0), (0.5194, 0.06377, 0.0), (0.5001, 0.06377, 0.0), (0.4809, 0.06377, 0.0), (0.4616, 0.06377, 0.0), (0.4424, 0.06377, 0.0), (0.4232, 0.06377, 0.0), (0.4039, 0.06377, 0.0), (0.3847, 0.06377, 0.0), (0.3655, 0.06377, 0.0), (0.3462, 0.06377, 0.0), (0.327, 0.06377, 0.0), (0.3078, 0.06377, 0.0), (0.2885, 0.06377, 0.0), (0.2693, 0.06377, 0.0), (0.2501, 0.06377, 0.0), (0.2308, 0.06377, 0.0), (0.2116, 0.06377, 0.0), (0.1924, 0.06377, 0.0), (0.1731, 0.06377, 0.0), (0.1539, 0.06377, 0.0), (0.1346, 0.06377, 0.0), (0.1154, 0.06377, 0.0), (0.09618, 0.06377, 0.0), (0.07694, 0.06377, 0.0), (0.0577, 0.06377, 0.0), (0.03847, 0.06377, 0.0), (0.01923, 0.06377, 0.0)], [], [(123, 1, 3, 124), (0, 4, 243, 2), (4, 5, 242, 243), (5, 6, 241, 242), (6, 7, 240, 241), (7, 8, 239, 240), (8, 9, 238, 239), (9, 10, 237, 238), (10, 11, 236, 237), (11, 12, 235, 236), (12, 13, 234, 235), (13, 14, 233, 234), (14, 15, 232, 233), (15, 16, 231, 232), (16, 17, 230, 231), (17, 18, 229, 230), (18, 19, 228, 229), (19, 20, 227, 228), (20, 21, 226, 227), (21, 22, 225, 226), (22, 23, 224, 225), (23, 24, 223, 224), (24, 25, 222, 223), (25, 26, 221, 222), (26, 27, 220, 221), (27, 28, 219, 220), (28, 29, 218, 219), (29, 30, 217, 218), (30, 31, 216, 217), (31, 32, 215, 216), (32, 33, 214, 215), (33, 34, 213, 214), (34, 35, 212, 213), (35, 36, 211, 212), (36, 37, 210, 211), (37, 38, 209, 210), (38, 39, 208, 209), (39, 40, 207, 208), (40, 41, 206, 207), (41, 42, 205, 206), (42, 43, 204, 205), (43, 44, 203, 204), (44, 45, 202, 203), (45, 46, 201, 202), (46, 47, 200, 201), (47, 48, 199, 200), (48, 49, 198, 199), (49, 50, 197, 198), (50, 51, 196, 197), (51, 52, 195, 196), (52, 53, 194, 195), (53, 54, 193, 194), (54, 55, 192, 193), (55, 56, 191, 192), (56, 57, 190, 191), (57, 58, 189, 190), (58, 59, 188, 189), (59, 60, 187, 188), (60, 61, 186, 187), (61, 62, 185, 186), (62, 63, 184, 185), (63, 64, 183, 184), (64, 65, 182, 183), (65, 66, 181, 182), (66, 67, 180, 181), (67, 68, 179, 180), (68, 69, 178, 179), (69, 70, 177, 178), (70, 71, 176, 177), (71, 72, 175, 176), (72, 73, 174, 175), (73, 74, 173, 174), (74, 75, 172, 173), (75, 76, 171, 172), (76, 77, 170, 171), (77, 78, 169, 170), (78, 79, 168, 169), (79, 80, 167, 168), (80, 81, 166, 167), (81, 82, 165, 166), (82, 83, 164, 165), (83, 84, 163, 164), (84, 85, 162, 163), (85, 86, 161, 162), (86, 87, 160, 161), (87, 88, 159, 160), (88, 89, 158, 159), (89, 90, 157, 158), (90, 91, 156, 157), (91, 92, 155, 156), (92, 93, 154, 155), (93, 94, 153, 154), (94, 95, 152, 153), (95, 96, 151, 152), (96, 97, 150, 151), (97, 98, 149, 150), (98, 99, 148, 149), (99, 100, 147, 148), (100, 101, 146, 147), (101, 102, 145, 146), (102, 103, 144, 145), (103, 104, 143, 144), (104, 105, 142, 143), (105, 106, 141, 142), (106, 107, 140, 141), (107, 108, 139, 140), (108, 109, 138, 139), (109, 110, 137, 138), (110, 111, 136, 137), (111, 112, 135, 136), (112, 113, 134, 135), (113, 114, 133, 134), (114, 115, 132, 133), (115, 116, 131, 132), (116, 117, 130, 131), (117, 118, 129, 130), (118, 119, 128, 129), (119, 120, 127, 128), (120, 121, 126, 127), (121, 122, 125, 126), (122, 123, 124, 125)])
me_plane.materials.append(mat_lightgreen)
me_plane.use_remesh_preserve_volume = False
me_plane.use_remesh_preserve_attributes = False
me_plane.use_mirror_vertex_groups = False
me_plane.update()
me_sphere_013 = bpy.data.meshes.new('Sphere.013')
me_sphere_013.from_pydata([(0.1166, -7.391e-06, 1.295e+06), (-0.1166, -7.391e-06, 1.295e+06), (-0.5162, 0.6328, 1.295e+06), (-0.5162, 0.3996, 1.295e+06)], [], [(3, 1, 0, 2)])
me_sphere_013.materials.append(mat_darkred)
me_sphere_013.use_remesh_preserve_volume = False
me_sphere_013.use_remesh_preserve_attributes = False
me_sphere_013.use_mirror_vertex_groups = False
me_sphere_013.update()
me_sphere_012 = bpy.data.meshes.new('Sphere.012')
me_sphere_012.from_pydata([(0.5162, 0.6328, 1.295e+06), (0.5162, 0.3996, 1.295e+06), (-0.1166, -7.48e-06, 1.295e+06), (0.1166, -7.421e-06, 1.295e+06)], [], [(3, 1, 0, 2)])
me_sphere_012.materials.append(mat_darkred)
me_sphere_012.use_remesh_preserve_volume = False
me_sphere_012.use_remesh_preserve_attributes = False
me_sphere_012.use_mirror_vertex_groups = False
me_sphere_012.update()
me_sphere_011 = bpy.data.meshes.new('Sphere.011')
me_sphere_011.from_pydata([(-0.1166, -3.874e-07, 1.295e+06), (0.1166, -2.98e-07, 1.295e+06), (0.5162, -0.6328, 1.295e+06), (0.5162, -0.3996, 1.295e+06)], [], [(3, 1, 0, 2)])
me_sphere_011.materials.append(mat_darkred)
me_sphere_011.use_remesh_preserve_volume = False
me_sphere_011.use_remesh_preserve_attributes = False
me_sphere_011.use_mirror_vertex_groups = False
me_sphere_011.update()
me_sphere_010 = bpy.data.meshes.new('Sphere.010')
me_sphere_010.from_pydata([(0.1321, -9.535e-07, 1.247e-08), (-0.1321, -9.57e-07, -1.115e-08), (-0.5074, 0.6395, -4.47e-08), (-0.5074, 0.3753, -4.47e-08)], [], [(3, 1, 0, 2)])
me_sphere_010.materials.append(mat_black__75trans)
me_sphere_010.use_remesh_preserve_volume = False
me_sphere_010.use_remesh_preserve_attributes = False
me_sphere_010.use_mirror_vertex_groups = False
me_sphere_010.update()
me_sphere_005 = bpy.data.meshes.new('Sphere.005')
me_sphere_005.from_pydata([(0.5074, 0.6395, 4.657e-08), (0.5074, 0.3753, 4.657e-08), (-0.1321, -1.135e-06, -1.061e-08), (0.1321, -1.064e-06, 1.302e-08)], [], [(3, 1, 0, 2)])
me_sphere_005.materials.append(mat_black__75trans)
me_sphere_005.use_remesh_preserve_volume = False
me_sphere_005.use_remesh_preserve_attributes = False
me_sphere_005.use_mirror_vertex_groups = False
me_sphere_005.update()
me_sphere_004 = bpy.data.meshes.new('Sphere.004')
me_sphere_004.from_pydata([(-0.1321, -1.237e-06, -1.247e-08), (0.1321, -1.123e-06, 1.115e-08), (0.5074, -0.6395, 4.47e-08), (0.5074, -0.3753, 4.47e-08)], [], [(3, 1, 0, 2)])
me_sphere_004.materials.append(mat_black__75trans)
me_sphere_004.use_remesh_preserve_volume = False
me_sphere_004.use_remesh_preserve_attributes = False
me_sphere_004.use_mirror_vertex_groups = False
me_sphere_004.update()
me_sphere_001 = bpy.data.meshes.new('Sphere.001')
me_sphere_001.from_pydata([(-0.6484, -2.862e-07, -5.797e-08), (-0.3865, -1.731e-07, -3.455e-08), (2.886e-07, -0.6484, -2.505e-15), (1.727e-07, -0.3865, -8.199e-15), (-1.812e-07, 0.6484, -3.244e-14), (-1.076e-07, 0.3865, -2.095e-14), (-0.6484, -1.83e-07, -5.797e-08), (-0.3865, -1.12e-07, -3.455e-08), (0.6484, 1.131e-09, 5.797e-08), (0.3865, -2.014e-09, 3.455e-08), (-2.186e-09, 0.6484, 3.291e-16), (-1.305e-09, 0.3865, 3.555e-15), (-3.08e-08, -0.6484, -2.515e-14), (-1.813e-08, -0.3865, -1.751e-14), (0.6484, -2.479e-08, 5.797e-08), (0.3865, -1.7e-08, 3.455e-08)], [], [(3, 1, 0, 2), (7, 5, 4, 6), (11, 9, 8, 10), (15, 13, 12, 14)])
me_sphere_001.materials.append(mat_black__75trans)
me_sphere_001.use_remesh_preserve_volume = False
me_sphere_001.use_remesh_preserve_attributes = False
me_sphere_001.use_mirror_vertex_groups = False
me_sphere_001.update()
me_sphere_000 = bpy.data.meshes.new('Sphere.000')
me_sphere_000.from_pydata([(-0.5074, -0.6395, -4.657e-08), (-0.5074, -0.3753, -4.657e-08), (0.1321, -9.791e-07, 1.061e-08), (-0.1321, -9.715e-07, -1.302e-08)], [], [(3, 1, 0, 2)])
me_sphere_000.materials.append(mat_black__75trans)
me_sphere_000.use_remesh_preserve_volume = False
me_sphere_000.use_remesh_preserve_attributes = False
me_sphere_000.use_mirror_vertex_groups = False
me_sphere_000.update()
me_sphere_007 = bpy.data.meshes.new('Sphere.007')
me_sphere_007.from_pydata([(-0.6328, -2.81e-07, -5.658e-08), (-0.3996, -1.774e-07, -3.573e-08), (2.82e-07, -0.6328, -2.765e-15), (1.784e-07, -0.3996, -8.131e-15), (-1.765e-07, 0.6328, -3.197e-14), (-1.113e-07, 0.3996, -2.132e-14), (-0.6328, -1.803e-07, -5.658e-08), (-0.3996, -1.142e-07, -3.573e-08), (0.6328, -5.912e-10, 5.658e-08), (0.3996, -4.922e-10, 3.573e-08), (-1.774e-09, 0.6328, 4.861e-23), (-1.477e-09, 0.3996, 4.024e-15), (-2.969e-08, -0.6328, -2.487e-14), (-1.887e-08, -0.3996, -1.776e-14), (0.6328, -2.589e-08, 5.658e-08), (0.3996, -1.599e-08, 3.573e-08)], [], [(3, 1, 0, 2), (7, 5, 4, 6), (11, 9, 8, 10), (15, 13, 12, 14)])
me_sphere_007.materials.append(mat_gold)
me_sphere_007.use_remesh_preserve_volume = False
me_sphere_007.use_remesh_preserve_attributes = False
me_sphere_007.use_mirror_vertex_groups = False
me_sphere_007.update()
me_sphere_006 = bpy.data.meshes.new('Sphere.006')
me_sphere_006.from_pydata([(-0.5162, -0.6328, 1.295e+06), (-0.5162, -0.3996, 1.295e+06), (0.1166, 3.546e-06, 1.295e+06), (-0.1166, 3.546e-06, 1.295e+06)], [], [(3, 1, 0, 2)])
me_sphere_006.materials.append(mat_darkred)
me_sphere_006.use_remesh_preserve_volume = False
me_sphere_006.use_remesh_preserve_attributes = False
me_sphere_006.use_mirror_vertex_groups = False
me_sphere_006.update()

# ---- curves / text
cu_beziercircle_001 = bpy.data.curves.new('BezierCircle.001', 'CURVE')
cu_beziercircle_001.dimensions = '3D'
_sp = cu_beziercircle_001.splines.new('BEZIER'); _sp.bezier_points.add(3)
_sp.bezier_points.foreach_set('co', [-1.0, 0.0, 0.0, 0.0, 1.0, 0.0, 1.0, 0.0, 0.0, 0.0, -1.0, 0.0])
_sp.bezier_points.foreach_set('handle_left', [-1.0, -0.5521, 0.0, -0.5521, 1.0, 0.0, 1.0, 0.5521, 0.0, 0.5521, -1.0, 0.0])
_sp.bezier_points.foreach_set('handle_right', [-1.0, 0.5521, 0.0, 0.5521, 1.0, 0.0, 1.0, -0.5521, 0.0, -0.5521, -1.0, 0.0])
for _p, _l, _r in zip(_sp.bezier_points, ['AUTO', 'AUTO', 'AUTO', 'AUTO'], ['AUTO', 'AUTO', 'AUTO', 'AUTO']): _p.handle_left_type = _l; _p.handle_right_type = _r
_sp.order_u = 0
_sp.order_v = 0
_sp.use_cyclic_u = True
cu_beziercircle_001.use_path = True
cu_beziercircle_001.use_path_clamp = True
cu_beziercircle_001.bevel_resolution = 0
cu_beziercircle_001.fill_mode = 'HALF'
cu_beziercircle = bpy.data.curves.new('BezierCircle', 'CURVE')
cu_beziercircle.dimensions = '3D'
_sp = cu_beziercircle.splines.new('BEZIER'); _sp.bezier_points.add(3)
_sp.bezier_points.foreach_set('co', [-1.0, 0.0, 0.0, 0.0, 1.0, 0.0, 1.0, 0.0, 0.0, 0.0, -1.0, 0.0])
_sp.bezier_points.foreach_set('handle_left', [-1.0, -0.5521, 0.0, -0.5521, 1.0, 0.0, 1.0, 0.5521, 0.0, 0.5521, -1.0, 0.0])
_sp.bezier_points.foreach_set('handle_right', [-1.0, 0.5521, 0.0, 0.5521, 1.0, 0.0, 1.0, -0.5521, 0.0, -0.5521, -1.0, 0.0])
for _p, _l, _r in zip(_sp.bezier_points, ['AUTO', 'AUTO', 'AUTO', 'AUTO'], ['AUTO', 'AUTO', 'AUTO', 'AUTO']): _p.handle_left_type = _l; _p.handle_right_type = _r
_sp.order_u = 0
_sp.order_v = 0
_sp.use_cyclic_u = True
cu_beziercircle.use_path = True
cu_beziercircle.use_path_clamp = True
cu_beziercircle.bevel_resolution = 0
cu_beziercircle.fill_mode = 'HALF'
txt_text_309 = bpy.data.curves.new('Text.309', 'FONT')
txt_text_309.dimensions = '2D'
txt_text_309.body = 'hit/n/-/frame/ :\ngameplay'
txt_text_309.materials.append(mat_white)
txt_text_309.use_path_clamp = True
txt_text_309.bevel_resolution = 0
txt_text_309.align_x = 'CENTER'

# ---- objects
ob_circle = bpy.data.objects.new('Circle', me_circle)
ob_100curve_001 = bpy.data.objects.new('100curve.001', cu_beziercircle_001)
ob_plane_003 = bpy.data.objects.new('Plane.003', me_plane_003)
ob_plane_002 = bpy.data.objects.new('Plane.002', me_plane_002)
ob_100curve = bpy.data.objects.new('100curve', cu_beziercircle)
ob_plane_001 = bpy.data.objects.new('Plane.001', me_plane_001)
ob_plane = bpy.data.objects.new('Plane', me_plane)
ob_hit0_007 = bpy.data.objects.new('hit0.007', me_sphere_013)
ob_hit0_006 = bpy.data.objects.new('hit0.006', me_sphere_012)
ob_hit0_005 = bpy.data.objects.new('hit0.005', me_sphere_011)
ob_hit0_004 = bpy.data.objects.new('hit0.004', me_sphere_010)
ob_hit0_003 = bpy.data.objects.new('hit0.003', me_sphere_005)
ob_hit0_002 = bpy.data.objects.new('hit0.002', me_sphere_004)
ob_hit50_001 = bpy.data.objects.new('hit50.001', me_sphere_001)
ob_hit0_001 = bpy.data.objects.new('hit0.001', me_sphere_000)
ob_hit50 = bpy.data.objects.new('hit50', me_sphere_007)
ob_hit = bpy.data.objects.new('hit-*', None)
ob_cam_rank_xh_000 = bpy.data.objects.new('cam-rank-XH.000', cam_camera_000)
ob_cam_rank_s_002 = bpy.data.objects.new('cam-rank-S.002', cam_camera_061)
ob_text_048 = bpy.data.objects.new('Text.048', txt_text_309)
ob_cam_rank_xh_002 = bpy.data.objects.new('cam-rank-XH.002', cam_camera_098)
ob_cam_rank_s_001 = bpy.data.objects.new('cam-rank-S.001', cam_camera_101)
ob_hit0 = bpy.data.objects.new('hit0', me_sphere_006)

# ---- transforms, parenting, visibility, modifiers, constraints
ob_circle.location = (11.0, -8.0, -0.05013)
ob_circle.scale = (0.8262, 0.8262, 0.8262)
ob_circle.lineart.crease_threshold = 0.0
ob_100curve_001.location = (11.0, -8.0, -0.05013)
ob_100curve_001.rotation_euler = (0.0, -0.0, 2.324)
ob_100curve_001.scale = (0.3453, 0.3453, 0.3453)
ob_100curve_001.lineart.crease_threshold = 0.0
ob_plane_003.location = (11.0, -8.0, -0.05013)
ob_plane_003.rotation_euler = (0.0, -0.0, 2.324)
ob_plane_003.scale = (0.9391, 0.9391, 0.9391)
ob_plane_003.lineart.crease_threshold = 0.0
_m = ob_plane_003.modifiers.new('Curve', 'CURVE')
_m.object = ob_100curve_001
ob_plane_002.location = (11.0, -8.0, -0.1102)
ob_plane_002.rotation_euler = (0.0, -0.0, 2.324)
ob_plane_002.scale = (0.9391, 0.9391, 0.9391)
ob_plane_002.lineart.crease_threshold = 0.0
_m = ob_plane_002.modifiers.new('Curve', 'CURVE')
_m.object = ob_100curve_001
ob_100curve.location = (11.0, -6.0, -0.05013)
ob_100curve.rotation_euler = (0.0, -0.0, 2.324)
ob_100curve.scale = (0.3453, 0.3453, 0.3453)
ob_100curve.lineart.crease_threshold = 0.0
ob_plane_001.location = (11.0, -6.0, -0.1102)
ob_plane_001.rotation_euler = (0.0, -0.0, 2.324)
ob_plane_001.scale = (0.9391, 0.9391, 0.9391)
ob_plane_001.lineart.crease_threshold = 0.0
_m = ob_plane_001.modifiers.new('Curve', 'CURVE')
_m.object = ob_100curve
ob_plane.location = (11.0, -6.0, -0.05013)
ob_plane.rotation_euler = (0.0, -0.0, 2.324)
ob_plane.scale = (0.9391, 0.9391, 0.9391)
ob_plane.lineart.crease_threshold = 0.0
_m = ob_plane.modifiers.new('Curve', 'CURVE')
_m.object = ob_100curve
ob_hit0_007.location = (11.0, -2.0, -0.08024)
ob_hit0_007.rotation_euler = (0.0, 8.941e-08, 1.571)
ob_hit0_007.scale = (0.7254, 0.5821, 4.324e-08)
ob_hit0_007.lineart.crease_threshold = 0.0
_vg = ob_hit0_007.vertex_groups.new(name='Group')
ob_hit0_006.location = (11.0, -2.0, -0.08024)
ob_hit0_006.rotation_euler = (0.0, 8.941e-08, 1.571)
ob_hit0_006.scale = (0.7254, 0.5821, 4.324e-08)
ob_hit0_006.lineart.crease_threshold = 0.0
_vg = ob_hit0_006.vertex_groups.new(name='Group')
ob_hit0_005.location = (11.0, -2.0, -0.08024)
ob_hit0_005.rotation_euler = (0.0, 8.941e-08, 1.571)
ob_hit0_005.scale = (0.7254, 0.5821, 4.324e-08)
ob_hit0_005.lineart.crease_threshold = 0.0
_vg = ob_hit0_005.vertex_groups.new(name='Group')
ob_hit0_004.location = (11.0, -2.0, -0.08024)
ob_hit0_004.rotation_euler = (0.0, 8.941e-08, 1.571)
ob_hit0_004.scale = (0.7399, 0.5937, 8.821e-08)
ob_hit0_004.lineart.crease_threshold = 0.0
_vg = ob_hit0_004.vertex_groups.new(name='Group')
ob_hit0_003.location = (11.0, -2.0, -0.08024)
ob_hit0_003.rotation_euler = (0.0, 8.941e-08, 1.571)
ob_hit0_003.scale = (0.7399, 0.5937, 8.821e-08)
ob_hit0_003.lineart.crease_threshold = 0.0
_vg = ob_hit0_003.vertex_groups.new(name='Group')
ob_hit0_002.location = (11.0, -2.0, -0.08024)
ob_hit0_002.rotation_euler = (0.0, 8.941e-08, 1.571)
ob_hit0_002.scale = (0.7399, 0.5937, 8.821e-08)
ob_hit0_002.lineart.crease_threshold = 0.0
_vg = ob_hit0_002.vertex_groups.new(name='Group')
ob_hit50_001.location = (11.0, -4.0, -0.01)
ob_hit50_001.rotation_euler = (0.0, 8.941e-08, 1.571)
ob_hit50_001.scale = (0.7254, 0.7254, 0.7254)
ob_hit50_001.lineart.crease_threshold = 0.0
_vg = ob_hit50_001.vertex_groups.new(name='Group')
ob_hit0_001.location = (11.0, -2.0, -0.08024)
ob_hit0_001.rotation_euler = (0.0, 8.941e-08, 1.571)
ob_hit0_001.scale = (0.7399, 0.5937, 8.821e-08)
ob_hit0_001.lineart.crease_threshold = 0.0
_vg = ob_hit0_001.vertex_groups.new(name='Group')
ob_hit50.location = (11.0, -4.0, 3.576e-07)
ob_hit50.rotation_euler = (0.0, 8.941e-08, 1.571)
ob_hit50.scale = (0.7254, 0.7254, 0.7254)
ob_hit50.lineart.crease_threshold = 0.0
_vg = ob_hit50.vertex_groups.new(name='Group')
ob_hit.location = (7.53, -5.823, 4.4)
ob_hit.empty_image_offset = (0.0, 0.0)
ob_hit.lineart.crease_threshold = 0.0
ob_cam_rank_xh_000.parent = ob_hit
ob_cam_rank_xh_000.matrix_parent_inverse = Matrix(((1.0, 0.0, 0.0, -7.53), (0.0, 1.0, 0.0, 5.823), (0.0, 0.0, 1.0, -4.4), (0.0, 0.0, 0.0, 1.0)))
ob_cam_rank_xh_000.location = (11.0, -6.0, 5.0)
ob_cam_rank_xh_000.scale = (0.8262, 0.8262, 0.8262)
ob_cam_rank_xh_000.lock_rotations_4d = False
ob_cam_rank_xh_000.empty_display_type = 'ARROWS'
ob_cam_rank_xh_000.color = (0.0, 0.0, 0.0, 0.0)
ob_cam_rank_xh_000.display_type = 'WIRE'
ob_cam_rank_xh_000.lineart.crease_threshold = 0.0
ob_cam_rank_s_002.parent = ob_hit
ob_cam_rank_s_002.matrix_parent_inverse = Matrix(((1.0, 0.0, 0.0, -7.53), (0.0, 1.0, 0.0, 5.823), (0.0, 0.0, 1.0, -4.4), (0.0, 0.0, 0.0, 1.0)))
ob_cam_rank_s_002.location = (11.0, -2.0, 5.0)
ob_cam_rank_s_002.scale = (0.8262, 0.8262, 0.8262)
ob_cam_rank_s_002.lock_rotations_4d = False
ob_cam_rank_s_002.empty_display_type = 'ARROWS'
ob_cam_rank_s_002.color = (0.0, 0.0, 0.0, 0.0)
ob_cam_rank_s_002.display_type = 'WIRE'
ob_cam_rank_s_002.lineart.crease_threshold = 0.0
ob_text_048.parent = ob_hit
ob_text_048.matrix_parent_inverse = Matrix(((1.0, 0.0, 0.0, -7.53), (0.0, 1.0, 0.0, 5.823), (0.0, 0.0, 1.0, -4.4), (0.0, 0.0, 0.0, 1.0)))
ob_text_048.location = (11.23, 0.3088, 5.0)
ob_text_048.scale = (0.8262, 0.8262, 0.8262)
ob_text_048.lineart.crease_threshold = 0.0
ob_cam_rank_xh_002.parent = ob_hit
ob_cam_rank_xh_002.matrix_parent_inverse = Matrix(((1.0, 0.0, 0.0, -7.53), (0.0, 1.0, 0.0, 5.823), (0.0, 0.0, 1.0, -4.4), (0.0, 0.0, 0.0, 1.0)))
ob_cam_rank_xh_002.location = (11.0, -8.0, 5.0)
ob_cam_rank_xh_002.scale = (0.8262, 0.8262, 0.8262)
ob_cam_rank_xh_002.lock_rotations_4d = False
ob_cam_rank_xh_002.empty_display_type = 'ARROWS'
ob_cam_rank_xh_002.color = (0.0, 0.0, 0.0, 0.0)
ob_cam_rank_xh_002.display_type = 'WIRE'
ob_cam_rank_xh_002.lineart.crease_threshold = 0.0
ob_cam_rank_s_001.parent = ob_hit
ob_cam_rank_s_001.matrix_parent_inverse = Matrix(((1.0, 0.0, 0.0, -7.53), (0.0, 1.0, 0.0, 5.823), (0.0, 0.0, 1.0, -4.4), (0.0, 0.0, 0.0, 1.0)))
ob_cam_rank_s_001.location = (11.0, -4.0, 5.0)
ob_cam_rank_s_001.scale = (0.8262, 0.8262, 0.8262)
ob_cam_rank_s_001.lock_rotations_4d = False
ob_cam_rank_s_001.empty_display_type = 'ARROWS'
ob_cam_rank_s_001.color = (0.0, 0.0, 0.0, 0.0)
ob_cam_rank_s_001.display_type = 'WIRE'
ob_cam_rank_s_001.lineart.crease_threshold = 0.0
ob_hit0.location = (11.0, -2.0, -0.08024)
ob_hit0.rotation_euler = (0.0, 8.941e-08, 1.571)
ob_hit0.scale = (0.7254, 0.5821, 4.324e-08)
ob_hit0.lineart.crease_threshold = 0.0
_vg = ob_hit0.vertex_groups.new(name='Group')

# ---- collection membership
col_collection_1.objects.link(ob_circle)
col_collection_1.objects.link(ob_100curve_001)
col_collection_1.objects.link(ob_plane_003)
col_collection_1.objects.link(ob_plane_002)
col_collection_1.objects.link(ob_100curve)
col_collection_1.objects.link(ob_plane_001)
col_collection_1.objects.link(ob_plane)
col_collection_1.objects.link(ob_hit0_007)
col_collection_1.objects.link(ob_hit0_006)
col_collection_1.objects.link(ob_hit0_005)
col_collection_1.objects.link(ob_hit0_004)
col_collection_1.objects.link(ob_hit0_003)
col_collection_1.objects.link(ob_hit0_002)
col_collection_1.objects.link(ob_hit50_001)
col_collection_1.objects.link(ob_hit0_001)
col_collection_1.objects.link(ob_hit50)
col_collection_1.objects.link(ob_hit)
col_collection_1.objects.link(ob_cam_rank_xh_000)
col_collection_1.objects.link(ob_cam_rank_s_002)
col_collection_1.objects.link(ob_text_048)
col_collection_1.objects.link(ob_cam_rank_xh_002)
col_collection_1.objects.link(ob_cam_rank_s_001)
col_collection_1.objects.link(ob_hit0)

# ---- scene / render settings (as saved in the file)
scene.camera = ob_cam_rank_xh_002
scene.frame_start = 0; scene.frame_end = 100; scene.frame_set(131)
scene.render.engine = 'CYCLES'
scene.render.image_settings.compression = 70
scene.render.resolution_x = 256
scene.render.resolution_y = 256
scene.render.fps = 60
scene.render.dither_intensity = 0.0
scene.render.film_transparent = True
scene.cycles.use_denoising = False
scene.cycles.samples = 20
scene.cycles.sampling_pattern = 'TABULATED_SOBOL'
scene.cycles.light_sampling_threshold = 0.0
scene.cycles.use_adaptive_sampling = False
scene.cycles.use_light_tree = False
scene.cycles.blur_glossy = 0.0
scene.cycles.max_bounces = 6
scene.cycles.diffuse_bounces = 6
scene.cycles.glossy_bounces = 6
scene.cycles.transmission_bounces = 6
scene.cycles.volume_bounces = 6
scene.cycles.transparent_max_bounces = 6
scene.cycles.sample_clamp_indirect = 0.0
scene.view_settings.view_transform = 'Standard'
bpy.context.view_layer.update()

# ---- added for rendering (the .blend has no usable light): sun + grey world if the file has none
light_auto_sun = bpy.data.lights.new('AutoSun', 'SUN')
light_auto_sun.energy = 3.0
light_auto_sun.angle = 0.0523599
ob_auto_sun = bpy.data.objects.new('AutoSun', light_auto_sun)
scene.collection.objects.link(ob_auto_sun)
ob_auto_sun.rotation_euler = (0.872665, 0.174533, 0.523599)
if scene.world is None:
    world_auto = bpy.data.worlds.new('AutoWorld')
    world_auto.color = (0.3, 0.3, 0.3)
    scene.world = world_auto
bpy.context.view_layer.update()
